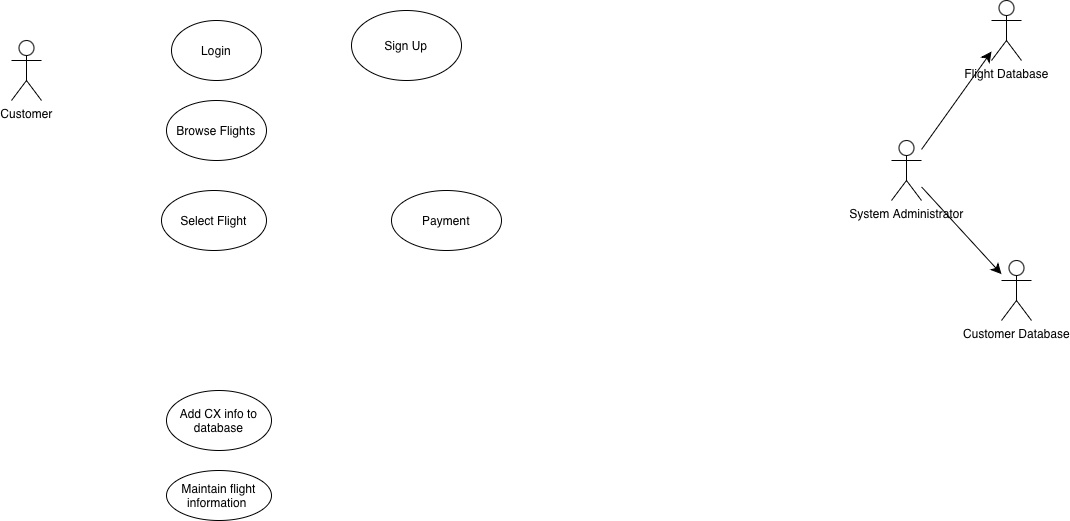

The diagram above was exported from draw.io. Its source (the exported page's mxGraphModel, read from the mxfile embedded in the PNG):
<mxGraphModel dx="959" dy="695" grid="1" gridSize="10" guides="1" tooltips="1" connect="1" arrows="1" fold="1" page="1" pageScale="1" pageWidth="850" pageHeight="1100" math="0" shadow="0">
  <root>
    <mxCell id="0" />
    <mxCell id="1" parent="0" />
    <mxCell id="C8FdAbCTqZKIosvaZFdM-1" parent="1" style="shape=umlActor;verticalLabelPosition=bottom;verticalAlign=top;html=1;outlineConnect=0;" value="Customer" vertex="1">
      <mxGeometry height="60" width="30" x="140" y="90" as="geometry" />
    </mxCell>
    <mxCell id="C8FdAbCTqZKIosvaZFdM-2" parent="1" style="shape=umlActor;verticalLabelPosition=bottom;verticalAlign=top;html=1;outlineConnect=0;" value="Customer Database" vertex="1">
      <mxGeometry height="60" width="30" x="1130" y="310" as="geometry" />
    </mxCell>
    <mxCell id="IXsxAXJ8pVljNu5-wVd4-3" parent="1" style="shape=umlActor;verticalLabelPosition=bottom;verticalAlign=top;html=1;outlineConnect=0;" value="Flight Database" vertex="1">
      <mxGeometry height="60" width="30" x="1120" y="50" as="geometry" />
    </mxCell>
    <mxCell id="shK7UFHqHVzzq25bRnwu-3" parent="1" style="ellipse;whiteSpace=wrap;html=1;" value="Login" vertex="1">
      <mxGeometry height="60" width="90" x="300" y="70" as="geometry" />
    </mxCell>
    <mxCell id="14juO_eaXPyazIUjQokr-6" edge="1" parent="1" source="Z6kBsS720eqBtRg0l87H-1" style="edgeStyle=none;curved=1;rounded=0;orthogonalLoop=1;jettySize=auto;html=1;fontSize=12;startSize=8;endSize=8;" target="C8FdAbCTqZKIosvaZFdM-2">
      <mxGeometry relative="1" as="geometry" />
    </mxCell>
    <mxCell id="Z6kBsS720eqBtRg0l87H-1" parent="1" style="shape=umlActor;verticalLabelPosition=bottom;verticalAlign=top;html=1;outlineConnect=0;" value="System Administrator" vertex="1">
      <mxGeometry height="60" width="30" x="1020" y="190" as="geometry" />
    </mxCell>
    <mxCell id="shK7UFHqHVzzq25bRnwu-6" parent="1" style="ellipse;whiteSpace=wrap;html=1;" value="Payment" vertex="1">
      <mxGeometry height="60" width="110" x="520" y="240" as="geometry" />
    </mxCell>
    <mxCell id="14juO_eaXPyazIUjQokr-9" edge="1" parent="1" source="Z6kBsS720eqBtRg0l87H-1" style="edgeStyle=none;curved=1;rounded=0;orthogonalLoop=1;jettySize=auto;html=1;fontSize=12;startSize=8;endSize=8;" target="IXsxAXJ8pVljNu5-wVd4-3">
      <mxGeometry relative="1" as="geometry" />
    </mxCell>
    <mxCell id="shK7UFHqHVzzq25bRnwu-7" parent="1" style="ellipse;whiteSpace=wrap;html=1;" value="Add CX info to database" vertex="1">
      <mxGeometry height="60" width="105" x="295" y="440" as="geometry" />
    </mxCell>
    <mxCell id="shK7UFHqHVzzq25bRnwu-4" parent="1" style="ellipse;whiteSpace=wrap;html=1;" value="Browse Flights" vertex="1">
      <mxGeometry height="60" width="100" x="295" y="150" as="geometry" />
    </mxCell>
    <mxCell id="shK7UFHqHVzzq25bRnwu-5" parent="1" style="ellipse;whiteSpace=wrap;html=1;" value="Select Flight" vertex="1">
      <mxGeometry height="60" width="105" x="290" y="240" as="geometry" />
    </mxCell>
    <mxCell id="JRVhrKzXAgWxWM-f5OBa-1" parent="1" style="ellipse;whiteSpace=wrap;html=1;" value="Sign Up" vertex="1">
      <mxGeometry height="70" width="110" x="480" y="60" as="geometry" />
    </mxCell>
    <mxCell id="shK7UFHqHVzzq25bRnwu-8" parent="1" style="ellipse;whiteSpace=wrap;html=1;" value="Maintain flight information&amp;nbsp;" vertex="1">
      <mxGeometry height="50" width="105" x="295" y="520" as="geometry" />
    </mxCell>
  </root>
</mxGraphModel>